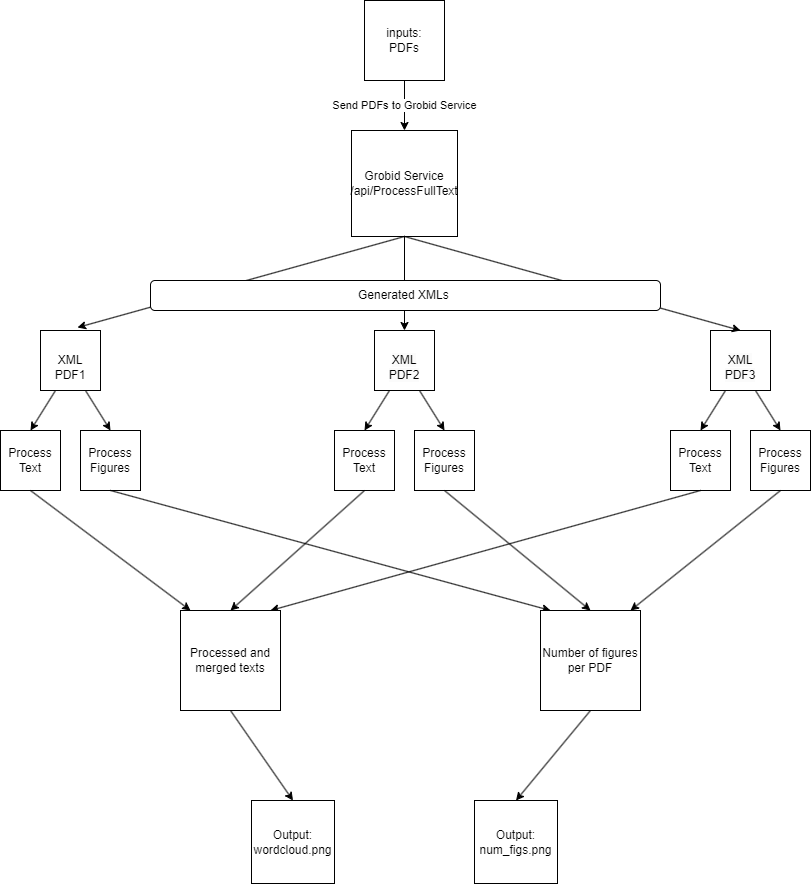

The diagram above was exported from draw.io. Its source (the exported page's mxGraphModel, read from the mxfile embedded in the PNG):
<mxGraphModel dx="1434" dy="756" grid="1" gridSize="10" guides="1" tooltips="1" connect="1" arrows="1" fold="1" page="1" pageScale="1" pageWidth="827" pageHeight="1169" math="0" shadow="0">
  <root>
    <mxCell id="0" />
    <mxCell id="1" parent="0" />
    <mxCell id="WeRz-GtJOprjABPetc-i-1" value="inputs:&lt;br&gt;PDFs" style="whiteSpace=wrap;html=1;aspect=fixed;" vertex="1" parent="1">
      <mxGeometry x="374" y="30" width="80" height="80" as="geometry" />
    </mxCell>
    <mxCell id="WeRz-GtJOprjABPetc-i-2" value="&lt;br&gt;XML PDF1" style="whiteSpace=wrap;html=1;aspect=fixed;" vertex="1" parent="1">
      <mxGeometry x="50" y="360" width="60" height="60" as="geometry" />
    </mxCell>
    <mxCell id="WeRz-GtJOprjABPetc-i-3" value="&lt;br&gt;&lt;span style=&quot;color: rgb(0, 0, 0); font-family: Helvetica; font-size: 12px; font-style: normal; font-variant-ligatures: normal; font-variant-caps: normal; font-weight: 400; letter-spacing: normal; orphans: 2; text-align: center; text-indent: 0px; text-transform: none; widows: 2; word-spacing: 0px; -webkit-text-stroke-width: 0px; background-color: rgb(251, 251, 251); text-decoration-thickness: initial; text-decoration-style: initial; text-decoration-color: initial; float: none; display: inline !important;&quot;&gt;XML PDF2&lt;/span&gt;&lt;br&gt;" style="whiteSpace=wrap;html=1;aspect=fixed;" vertex="1" parent="1">
      <mxGeometry x="384" y="360" width="60" height="60" as="geometry" />
    </mxCell>
    <mxCell id="WeRz-GtJOprjABPetc-i-4" value="&lt;br&gt;&lt;span style=&quot;color: rgb(0, 0, 0); font-family: Helvetica; font-size: 12px; font-style: normal; font-variant-ligatures: normal; font-variant-caps: normal; font-weight: 400; letter-spacing: normal; orphans: 2; text-align: center; text-indent: 0px; text-transform: none; widows: 2; word-spacing: 0px; -webkit-text-stroke-width: 0px; background-color: rgb(251, 251, 251); text-decoration-thickness: initial; text-decoration-style: initial; text-decoration-color: initial; float: none; display: inline !important;&quot;&gt;XML PDF3&lt;/span&gt;&lt;br&gt;" style="whiteSpace=wrap;html=1;aspect=fixed;" vertex="1" parent="1">
      <mxGeometry x="720" y="360" width="60" height="60" as="geometry" />
    </mxCell>
    <mxCell id="WeRz-GtJOprjABPetc-i-5" value="Grobid Service&lt;br&gt;/api/ProcessFullText" style="whiteSpace=wrap;html=1;aspect=fixed;" vertex="1" parent="1">
      <mxGeometry x="361" y="160" width="106" height="106" as="geometry" />
    </mxCell>
    <mxCell id="WeRz-GtJOprjABPetc-i-6" value="Send PDFs to Grobid Service" style="endArrow=classic;html=1;rounded=0;exitX=0.5;exitY=1;exitDx=0;exitDy=0;entryX=0.5;entryY=0;entryDx=0;entryDy=0;" edge="1" parent="1" source="WeRz-GtJOprjABPetc-i-1" target="WeRz-GtJOprjABPetc-i-5">
      <mxGeometry width="50" height="50" relative="1" as="geometry">
        <mxPoint x="390" y="410" as="sourcePoint" />
        <mxPoint x="440" y="360" as="targetPoint" />
      </mxGeometry>
    </mxCell>
    <mxCell id="WeRz-GtJOprjABPetc-i-11" value="" style="endArrow=classic;html=1;rounded=0;exitX=0.5;exitY=1;exitDx=0;exitDy=0;entryX=0.617;entryY=-0.05;entryDx=0;entryDy=0;entryPerimeter=0;" edge="1" parent="1" source="WeRz-GtJOprjABPetc-i-5" target="WeRz-GtJOprjABPetc-i-2">
      <mxGeometry width="50" height="50" relative="1" as="geometry">
        <mxPoint x="390" y="390" as="sourcePoint" />
        <mxPoint x="440" y="340" as="targetPoint" />
        <Array as="points" />
      </mxGeometry>
    </mxCell>
    <mxCell id="WeRz-GtJOprjABPetc-i-12" value="" style="endArrow=classic;html=1;rounded=0;entryX=0.5;entryY=0;entryDx=0;entryDy=0;exitX=0.5;exitY=1;exitDx=0;exitDy=0;" edge="1" parent="1" source="WeRz-GtJOprjABPetc-i-5" target="WeRz-GtJOprjABPetc-i-3">
      <mxGeometry width="50" height="50" relative="1" as="geometry">
        <mxPoint x="410" y="270" as="sourcePoint" />
        <mxPoint x="181" y="367" as="targetPoint" />
        <Array as="points" />
      </mxGeometry>
    </mxCell>
    <mxCell id="WeRz-GtJOprjABPetc-i-13" value="" style="endArrow=classic;html=1;rounded=0;entryX=0.5;entryY=0;entryDx=0;entryDy=0;exitX=0.5;exitY=1;exitDx=0;exitDy=0;" edge="1" parent="1" source="WeRz-GtJOprjABPetc-i-5" target="WeRz-GtJOprjABPetc-i-4">
      <mxGeometry width="50" height="50" relative="1" as="geometry">
        <mxPoint x="410" y="270" as="sourcePoint" />
        <mxPoint x="274" y="370" as="targetPoint" />
        <Array as="points" />
      </mxGeometry>
    </mxCell>
    <mxCell id="WeRz-GtJOprjABPetc-i-17" value="Generated XMLs&amp;nbsp;" style="rounded=1;whiteSpace=wrap;html=1;" vertex="1" parent="1">
      <mxGeometry x="160" y="310" width="510" height="30" as="geometry" />
    </mxCell>
    <mxCell id="WeRz-GtJOprjABPetc-i-19" value="" style="endArrow=classic;html=1;rounded=0;exitX=0.25;exitY=1;exitDx=0;exitDy=0;entryX=0.5;entryY=0;entryDx=0;entryDy=0;" edge="1" parent="1" source="WeRz-GtJOprjABPetc-i-2" target="WeRz-GtJOprjABPetc-i-21">
      <mxGeometry width="50" height="50" relative="1" as="geometry">
        <mxPoint x="390" y="580" as="sourcePoint" />
        <mxPoint x="120" y="460" as="targetPoint" />
      </mxGeometry>
    </mxCell>
    <mxCell id="WeRz-GtJOprjABPetc-i-20" value="" style="endArrow=classic;html=1;rounded=0;exitX=0.75;exitY=1;exitDx=0;exitDy=0;entryX=0.5;entryY=0;entryDx=0;entryDy=0;" edge="1" parent="1" source="WeRz-GtJOprjABPetc-i-2" target="WeRz-GtJOprjABPetc-i-22">
      <mxGeometry width="50" height="50" relative="1" as="geometry">
        <mxPoint x="159" y="430" as="sourcePoint" />
        <mxPoint x="180" y="420" as="targetPoint" />
        <Array as="points" />
      </mxGeometry>
    </mxCell>
    <mxCell id="WeRz-GtJOprjABPetc-i-21" value="Process Text" style="rounded=0;whiteSpace=wrap;html=1;" vertex="1" parent="1">
      <mxGeometry x="10" y="460" width="60" height="60" as="geometry" />
    </mxCell>
    <mxCell id="WeRz-GtJOprjABPetc-i-22" value="Process Figures" style="rounded=0;whiteSpace=wrap;html=1;" vertex="1" parent="1">
      <mxGeometry x="90" y="460" width="60" height="60" as="geometry" />
    </mxCell>
    <mxCell id="WeRz-GtJOprjABPetc-i-27" value="" style="endArrow=classic;html=1;rounded=0;exitX=0.25;exitY=1;exitDx=0;exitDy=0;entryX=0.5;entryY=0;entryDx=0;entryDy=0;" edge="1" parent="1" target="WeRz-GtJOprjABPetc-i-29">
      <mxGeometry width="50" height="50" relative="1" as="geometry">
        <mxPoint x="399" y="420" as="sourcePoint" />
        <mxPoint x="454" y="460" as="targetPoint" />
      </mxGeometry>
    </mxCell>
    <mxCell id="WeRz-GtJOprjABPetc-i-28" value="" style="endArrow=classic;html=1;rounded=0;exitX=0.75;exitY=1;exitDx=0;exitDy=0;entryX=0.5;entryY=0;entryDx=0;entryDy=0;" edge="1" parent="1" target="WeRz-GtJOprjABPetc-i-30">
      <mxGeometry width="50" height="50" relative="1" as="geometry">
        <mxPoint x="429" y="420" as="sourcePoint" />
        <mxPoint x="514" y="420" as="targetPoint" />
        <Array as="points" />
      </mxGeometry>
    </mxCell>
    <mxCell id="WeRz-GtJOprjABPetc-i-29" value="Process Text" style="rounded=0;whiteSpace=wrap;html=1;" vertex="1" parent="1">
      <mxGeometry x="344" y="460" width="60" height="60" as="geometry" />
    </mxCell>
    <mxCell id="WeRz-GtJOprjABPetc-i-30" value="Process Figures" style="rounded=0;whiteSpace=wrap;html=1;" vertex="1" parent="1">
      <mxGeometry x="424" y="460" width="60" height="60" as="geometry" />
    </mxCell>
    <mxCell id="WeRz-GtJOprjABPetc-i-31" value="" style="endArrow=classic;html=1;rounded=0;exitX=0.25;exitY=1;exitDx=0;exitDy=0;entryX=0.5;entryY=0;entryDx=0;entryDy=0;" edge="1" parent="1" target="WeRz-GtJOprjABPetc-i-33">
      <mxGeometry width="50" height="50" relative="1" as="geometry">
        <mxPoint x="735" y="420" as="sourcePoint" />
        <mxPoint x="790" y="460" as="targetPoint" />
      </mxGeometry>
    </mxCell>
    <mxCell id="WeRz-GtJOprjABPetc-i-32" value="" style="endArrow=classic;html=1;rounded=0;exitX=0.75;exitY=1;exitDx=0;exitDy=0;entryX=0.5;entryY=0;entryDx=0;entryDy=0;" edge="1" parent="1" target="WeRz-GtJOprjABPetc-i-34">
      <mxGeometry width="50" height="50" relative="1" as="geometry">
        <mxPoint x="765" y="420" as="sourcePoint" />
        <mxPoint x="850" y="420" as="targetPoint" />
        <Array as="points" />
      </mxGeometry>
    </mxCell>
    <mxCell id="WeRz-GtJOprjABPetc-i-33" value="Process Text" style="rounded=0;whiteSpace=wrap;html=1;" vertex="1" parent="1">
      <mxGeometry x="680" y="460" width="60" height="60" as="geometry" />
    </mxCell>
    <mxCell id="WeRz-GtJOprjABPetc-i-34" value="Process Figures" style="rounded=0;whiteSpace=wrap;html=1;" vertex="1" parent="1">
      <mxGeometry x="760" y="460" width="60" height="60" as="geometry" />
    </mxCell>
    <mxCell id="WeRz-GtJOprjABPetc-i-35" value="" style="endArrow=classic;html=1;rounded=0;exitX=0.5;exitY=1;exitDx=0;exitDy=0;" edge="1" parent="1" source="WeRz-GtJOprjABPetc-i-21">
      <mxGeometry width="50" height="50" relative="1" as="geometry">
        <mxPoint x="390" y="580" as="sourcePoint" />
        <mxPoint x="200" y="640" as="targetPoint" />
      </mxGeometry>
    </mxCell>
    <mxCell id="WeRz-GtJOprjABPetc-i-37" value="" style="endArrow=classic;html=1;rounded=0;exitX=0.5;exitY=1;exitDx=0;exitDy=0;" edge="1" parent="1" source="WeRz-GtJOprjABPetc-i-33">
      <mxGeometry width="50" height="50" relative="1" as="geometry">
        <mxPoint x="50" y="530" as="sourcePoint" />
        <mxPoint x="280" y="640" as="targetPoint" />
      </mxGeometry>
    </mxCell>
    <mxCell id="WeRz-GtJOprjABPetc-i-38" value="" style="endArrow=classic;html=1;rounded=0;exitX=0.5;exitY=1;exitDx=0;exitDy=0;" edge="1" parent="1" source="WeRz-GtJOprjABPetc-i-30">
      <mxGeometry width="50" height="50" relative="1" as="geometry">
        <mxPoint x="384" y="530" as="sourcePoint" />
        <mxPoint x="600" y="640" as="targetPoint" />
        <Array as="points" />
      </mxGeometry>
    </mxCell>
    <mxCell id="WeRz-GtJOprjABPetc-i-39" value="" style="endArrow=classic;html=1;rounded=0;exitX=0.5;exitY=1;exitDx=0;exitDy=0;" edge="1" parent="1" source="WeRz-GtJOprjABPetc-i-22">
      <mxGeometry width="50" height="50" relative="1" as="geometry">
        <mxPoint x="720" y="530" as="sourcePoint" />
        <mxPoint x="560" y="640" as="targetPoint" />
      </mxGeometry>
    </mxCell>
    <mxCell id="WeRz-GtJOprjABPetc-i-40" value="" style="endArrow=classic;html=1;rounded=0;exitX=0.5;exitY=1;exitDx=0;exitDy=0;" edge="1" parent="1" source="WeRz-GtJOprjABPetc-i-34">
      <mxGeometry width="50" height="50" relative="1" as="geometry">
        <mxPoint x="384" y="530" as="sourcePoint" />
        <mxPoint x="640" y="640" as="targetPoint" />
        <Array as="points" />
      </mxGeometry>
    </mxCell>
    <mxCell id="WeRz-GtJOprjABPetc-i-41" value="Processed and merged texts" style="whiteSpace=wrap;html=1;aspect=fixed;" vertex="1" parent="1">
      <mxGeometry x="190" y="640" width="100" height="100" as="geometry" />
    </mxCell>
    <mxCell id="WeRz-GtJOprjABPetc-i-42" value="Number of figures per PDF" style="whiteSpace=wrap;html=1;aspect=fixed;" vertex="1" parent="1">
      <mxGeometry x="550" y="640" width="100" height="100" as="geometry" />
    </mxCell>
    <mxCell id="WeRz-GtJOprjABPetc-i-49" value="" style="endArrow=classic;html=1;rounded=0;exitX=0.5;exitY=1;exitDx=0;exitDy=0;entryX=0.5;entryY=0;entryDx=0;entryDy=0;" edge="1" parent="1" source="WeRz-GtJOprjABPetc-i-29" target="WeRz-GtJOprjABPetc-i-41">
      <mxGeometry width="50" height="50" relative="1" as="geometry">
        <mxPoint x="50" y="530" as="sourcePoint" />
        <mxPoint x="210" y="650" as="targetPoint" />
      </mxGeometry>
    </mxCell>
    <mxCell id="WeRz-GtJOprjABPetc-i-52" value="" style="endArrow=classic;html=1;rounded=0;exitX=0.5;exitY=1;exitDx=0;exitDy=0;entryX=0.5;entryY=0;entryDx=0;entryDy=0;" edge="1" parent="1" source="WeRz-GtJOprjABPetc-i-41" target="WeRz-GtJOprjABPetc-i-57">
      <mxGeometry width="50" height="50" relative="1" as="geometry">
        <mxPoint x="210" y="860" as="sourcePoint" />
        <mxPoint x="304" y="890" as="targetPoint" />
      </mxGeometry>
    </mxCell>
    <mxCell id="WeRz-GtJOprjABPetc-i-55" value="" style="endArrow=classic;html=1;rounded=0;exitX=0.5;exitY=1;exitDx=0;exitDy=0;entryX=0.5;entryY=0;entryDx=0;entryDy=0;" edge="1" parent="1" target="WeRz-GtJOprjABPetc-i-56">
      <mxGeometry width="50" height="50" relative="1" as="geometry">
        <mxPoint x="600" y="740" as="sourcePoint" />
        <mxPoint x="720" y="880" as="targetPoint" />
      </mxGeometry>
    </mxCell>
    <mxCell id="WeRz-GtJOprjABPetc-i-56" value="Output:&lt;br&gt;num_figs.png" style="whiteSpace=wrap;html=1;aspect=fixed;" vertex="1" parent="1">
      <mxGeometry x="484" y="830" width="83" height="83" as="geometry" />
    </mxCell>
    <mxCell id="WeRz-GtJOprjABPetc-i-57" value="Output:&lt;br&gt;wordcloud.png" style="whiteSpace=wrap;html=1;aspect=fixed;" vertex="1" parent="1">
      <mxGeometry x="261" y="830" width="83" height="83" as="geometry" />
    </mxCell>
  </root>
</mxGraphModel>